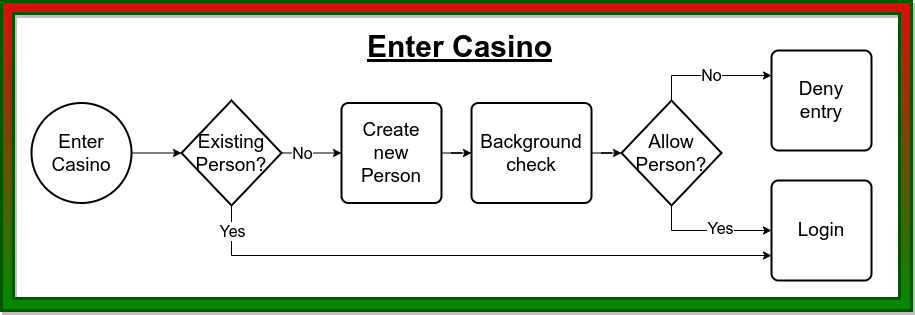

The diagram above was exported from draw.io. Its source (the exported page's mxGraphModel, read from the mxfile embedded in the PNG):
<mxGraphModel dx="954" dy="559" grid="0" gridSize="10" guides="1" tooltips="1" connect="1" arrows="1" fold="1" page="1" pageScale="0.95" pageWidth="1100" pageHeight="850" math="0" shadow="0">
  <root>
    <mxCell id="0" />
    <mxCell id="1" parent="0" />
    <UserObject label="&lt;font style=&quot;font-size: 19px;&quot;&gt;Enter Casino&lt;/font&gt;" id="7a5yI1tPej9IZlZnGPAv-1">
      <mxCell style="strokeWidth=2;html=1;shape=mxgraph.flowchart.start_2;whiteSpace=wrap;fontSize=19;" parent="1" vertex="1">
        <mxGeometry x="75" y="164.5" width="100" height="100" as="geometry" />
      </mxCell>
    </UserObject>
    <mxCell id="g73guEAFl-MdUYOjXhLP-1" value="&lt;font style=&quot;font-size: 19px;&quot;&gt;Login&lt;br&gt;&lt;/font&gt;" style="rounded=1;whiteSpace=wrap;html=1;absoluteArcSize=1;arcSize=14;strokeWidth=2;fontSize=19;" parent="1" vertex="1">
      <mxGeometry x="815" y="242" width="100" height="100" as="geometry" />
    </mxCell>
    <mxCell id="nsXh2btgJ2qPGNd-nrfX-5" style="edgeStyle=orthogonalEdgeStyle;rounded=0;orthogonalLoop=1;jettySize=auto;html=1;entryX=0;entryY=0.5;entryDx=0;entryDy=0;" parent="1" source="lyy76SoAkVBQ07Kv4Wdj-1" target="lyy76SoAkVBQ07Kv4Wdj-2" edge="1">
      <mxGeometry relative="1" as="geometry" />
    </mxCell>
    <mxCell id="nsXh2btgJ2qPGNd-nrfX-8" value="&lt;font style=&quot;font-size: 16px;&quot;&gt;No&lt;/font&gt;" style="edgeLabel;html=1;align=center;verticalAlign=middle;resizable=0;points=[];" parent="nsXh2btgJ2qPGNd-nrfX-5" vertex="1" connectable="0">
      <mxGeometry x="-0.5333" y="-4" relative="1" as="geometry">
        <mxPoint x="6" y="-4" as="offset" />
      </mxGeometry>
    </mxCell>
    <mxCell id="nsXh2btgJ2qPGNd-nrfX-9" style="edgeStyle=orthogonalEdgeStyle;rounded=0;orthogonalLoop=1;jettySize=auto;html=1;entryX=0;entryY=0.75;entryDx=0;entryDy=0;" parent="1" source="lyy76SoAkVBQ07Kv4Wdj-1" target="g73guEAFl-MdUYOjXhLP-1" edge="1">
      <mxGeometry relative="1" as="geometry">
        <Array as="points">
          <mxPoint x="275" y="317" />
        </Array>
      </mxGeometry>
    </mxCell>
    <mxCell id="nsXh2btgJ2qPGNd-nrfX-10" value="&lt;font style=&quot;font-size: 16px;&quot;&gt;Yes&lt;/font&gt;" style="edgeLabel;html=1;align=center;verticalAlign=middle;resizable=0;points=[];" parent="nsXh2btgJ2qPGNd-nrfX-9" vertex="1" connectable="0">
      <mxGeometry x="-0.5898" y="-5" relative="1" as="geometry">
        <mxPoint x="-71" y="-30" as="offset" />
      </mxGeometry>
    </mxCell>
    <mxCell id="lyy76SoAkVBQ07Kv4Wdj-1" value="&lt;font style=&quot;font-size: 19px;&quot;&gt;Existing&lt;br&gt;Person?&lt;br&gt;&lt;/font&gt;" style="strokeWidth=2;html=1;shape=mxgraph.flowchart.decision;whiteSpace=wrap;fontSize=19;" parent="1" vertex="1">
      <mxGeometry x="225" y="162" width="100" height="105" as="geometry" />
    </mxCell>
    <mxCell id="nsXh2btgJ2qPGNd-nrfX-6" style="edgeStyle=orthogonalEdgeStyle;rounded=0;orthogonalLoop=1;jettySize=auto;html=1;entryX=0;entryY=0.5;entryDx=0;entryDy=0;" parent="1" source="lyy76SoAkVBQ07Kv4Wdj-2" target="nsXh2btgJ2qPGNd-nrfX-1" edge="1">
      <mxGeometry relative="1" as="geometry" />
    </mxCell>
    <mxCell id="lyy76SoAkVBQ07Kv4Wdj-2" value="&lt;font style=&quot;font-size: 19px;&quot;&gt;Create&lt;br&gt;new&lt;br&gt;Person&lt;br&gt;&lt;/font&gt;" style="rounded=1;whiteSpace=wrap;html=1;absoluteArcSize=1;arcSize=14;strokeWidth=2;fontSize=19;" parent="1" vertex="1">
      <mxGeometry x="385" y="164.5" width="100" height="100" as="geometry" />
    </mxCell>
    <mxCell id="nsXh2btgJ2qPGNd-nrfX-1" value="&lt;font style=&quot;font-size: 19px;&quot;&gt;Background&lt;br&gt;check&lt;br&gt;&lt;/font&gt;" style="rounded=1;whiteSpace=wrap;html=1;absoluteArcSize=1;arcSize=14;strokeWidth=2;fontSize=19;" parent="1" vertex="1">
      <mxGeometry x="515" y="164.5" width="120" height="100" as="geometry" />
    </mxCell>
    <mxCell id="nsXh2btgJ2qPGNd-nrfX-11" style="edgeStyle=orthogonalEdgeStyle;rounded=0;orthogonalLoop=1;jettySize=auto;html=1;entryX=0;entryY=0.25;entryDx=0;entryDy=0;" parent="1" source="nsXh2btgJ2qPGNd-nrfX-2" target="nsXh2btgJ2qPGNd-nrfX-3" edge="1">
      <mxGeometry relative="1" as="geometry">
        <Array as="points">
          <mxPoint x="715" y="137" />
        </Array>
      </mxGeometry>
    </mxCell>
    <mxCell id="nsXh2btgJ2qPGNd-nrfX-13" value="&lt;font style=&quot;font-size: 16px;&quot;&gt;No&lt;/font&gt;" style="edgeLabel;html=1;align=center;verticalAlign=middle;resizable=0;points=[];" parent="nsXh2btgJ2qPGNd-nrfX-11" vertex="1" connectable="0">
      <mxGeometry x="0.024" y="1" relative="1" as="geometry">
        <mxPoint as="offset" />
      </mxGeometry>
    </mxCell>
    <mxCell id="nsXh2btgJ2qPGNd-nrfX-12" style="edgeStyle=orthogonalEdgeStyle;rounded=0;orthogonalLoop=1;jettySize=auto;html=1;entryX=0;entryY=0.5;entryDx=0;entryDy=0;" parent="1" source="nsXh2btgJ2qPGNd-nrfX-2" target="g73guEAFl-MdUYOjXhLP-1" edge="1">
      <mxGeometry relative="1" as="geometry">
        <Array as="points">
          <mxPoint x="715" y="292" />
        </Array>
      </mxGeometry>
    </mxCell>
    <mxCell id="nsXh2btgJ2qPGNd-nrfX-14" value="&lt;font style=&quot;font-size: 16px;&quot;&gt;Yes&lt;/font&gt;" style="edgeLabel;html=1;align=center;verticalAlign=middle;resizable=0;points=[];" parent="nsXh2btgJ2qPGNd-nrfX-12" vertex="1" connectable="0">
      <mxGeometry x="0.168" y="3" relative="1" as="geometry">
        <mxPoint as="offset" />
      </mxGeometry>
    </mxCell>
    <mxCell id="nsXh2btgJ2qPGNd-nrfX-2" value="&lt;font style=&quot;font-size: 19px;&quot;&gt;Allow&lt;br&gt;Person?&lt;br&gt;&lt;/font&gt;" style="strokeWidth=2;html=1;shape=mxgraph.flowchart.decision;whiteSpace=wrap;fontSize=19;" parent="1" vertex="1">
      <mxGeometry x="665" y="162" width="100" height="105" as="geometry" />
    </mxCell>
    <mxCell id="nsXh2btgJ2qPGNd-nrfX-3" value="&lt;font style=&quot;font-size: 19px;&quot;&gt;Deny&lt;br&gt;entry&lt;br&gt;&lt;/font&gt;" style="rounded=1;whiteSpace=wrap;html=1;absoluteArcSize=1;arcSize=14;strokeWidth=2;fontSize=19;" parent="1" vertex="1">
      <mxGeometry x="815" y="112" width="100" height="100" as="geometry" />
    </mxCell>
    <mxCell id="nsXh2btgJ2qPGNd-nrfX-4" style="edgeStyle=orthogonalEdgeStyle;rounded=0;orthogonalLoop=1;jettySize=auto;html=1;entryX=0;entryY=0.5;entryDx=0;entryDy=0;entryPerimeter=0;" parent="1" source="7a5yI1tPej9IZlZnGPAv-1" target="lyy76SoAkVBQ07Kv4Wdj-1" edge="1">
      <mxGeometry relative="1" as="geometry" />
    </mxCell>
    <mxCell id="nsXh2btgJ2qPGNd-nrfX-7" style="edgeStyle=orthogonalEdgeStyle;rounded=0;orthogonalLoop=1;jettySize=auto;html=1;entryX=0;entryY=0.5;entryDx=0;entryDy=0;entryPerimeter=0;" parent="1" source="nsXh2btgJ2qPGNd-nrfX-1" target="nsXh2btgJ2qPGNd-nrfX-2" edge="1">
      <mxGeometry relative="1" as="geometry" />
    </mxCell>
    <mxCell id="KYYfGc3S-Cl5Mmc9ANvs-1" value="" style="verticalLabelPosition=bottom;verticalAlign=top;html=1;shape=mxgraph.basic.frame;dx=12;whiteSpace=wrap;strokeWidth=3;fillColor=#008a00;strokeColor=#005700;fontColor=#ffffff;gradientColor=#df0c0c;gradientDirection=north;perimeterSpacing=0;shadow=1;" parent="1" vertex="1">
      <mxGeometry x="45" y="63" width="910" height="309" as="geometry" />
    </mxCell>
    <mxCell id="xKK-DIC9gJGZOx2H6rcp-1" value="&lt;p class=&quot;western&quot; align=&quot;center&quot; style=&quot;line-height: 100%; margin-bottom: 0in&quot;&gt;&lt;br&gt;&lt;span style=&quot;font-size: 30px;&quot;&gt;&lt;b&gt;&lt;u&gt;Enter Casino&lt;/u&gt;&lt;/b&gt;&lt;/span&gt;&lt;/p&gt;" style="text;whiteSpace=wrap;html=1;" parent="1" vertex="1">
      <mxGeometry x="409" y="72" width="195" height="63" as="geometry" />
    </mxCell>
  </root>
</mxGraphModel>